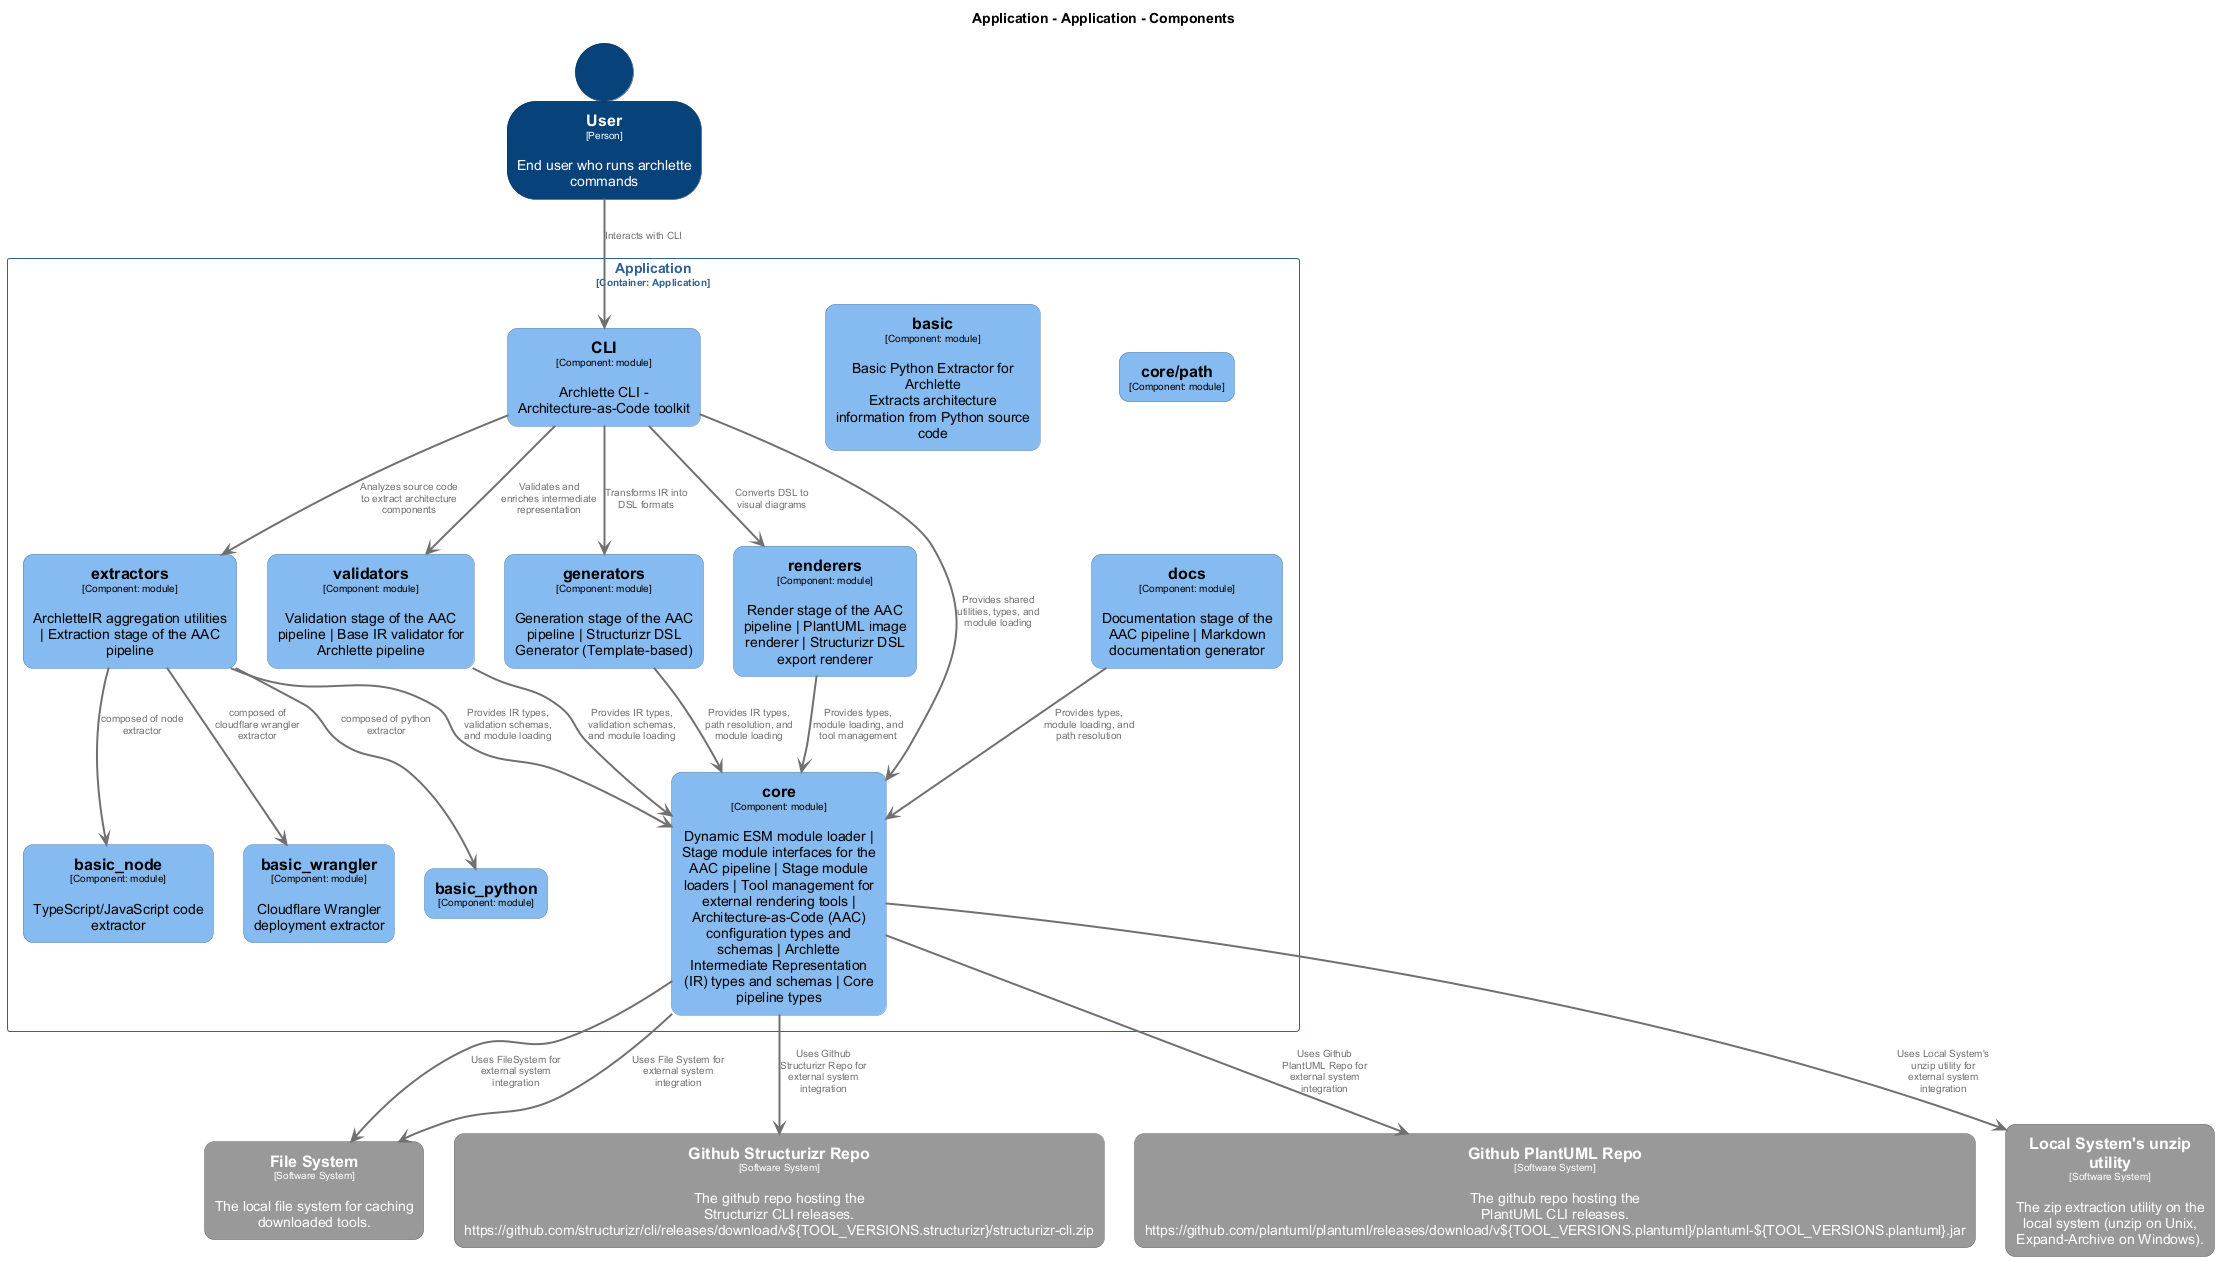

The diagram above was rendered by PlantUML. Its source (embedded in the PNG):
@startuml
set separator none
title Application - Application - Components

top to bottom direction
skinparam ranksep 60
skinparam nodesep 30

skinparam {
  arrowFontSize 10
  defaultTextAlignment center
  wrapWidth 200
  maxMessageSize 100
  defaultFontName "Arial"
}

hide stereotype

skinparam rectangle<<Application.Application.CLI>> {
  BackgroundColor #85bbf0
  FontColor #000000
  BorderColor #5d82a8
  roundCorner 20
  shadowing false
}
skinparam rectangle<<FileSystem>> {
  BackgroundColor #999999
  FontColor #ffffff
  BorderColor #6b6b6b
  roundCorner 20
  shadowing false
}
skinparam rectangle<<FileSystem>> {
  BackgroundColor #999999
  FontColor #ffffff
  BorderColor #6b6b6b
  roundCorner 20
  shadowing false
}
skinparam rectangle<<GithubPlantUMLRepo>> {
  BackgroundColor #999999
  FontColor #ffffff
  BorderColor #6b6b6b
  roundCorner 20
  shadowing false
}
skinparam rectangle<<GithubStructurizrRepo>> {
  BackgroundColor #999999
  FontColor #ffffff
  BorderColor #6b6b6b
  roundCorner 20
  shadowing false
}
skinparam rectangle<<LocalSystemsunziputility>> {
  BackgroundColor #999999
  FontColor #ffffff
  BorderColor #6b6b6b
  roundCorner 20
  shadowing false
}
skinparam person<<User>> {
  BackgroundColor #08427b
  FontColor #ffffff
  BorderColor #052e56
  shadowing false
}
skinparam rectangle<<Application.Application.basic>> {
  BackgroundColor #85bbf0
  FontColor #000000
  BorderColor #5d82a8
  roundCorner 20
  shadowing false
}
skinparam rectangle<<Application.Application.basic_node>> {
  BackgroundColor #85bbf0
  FontColor #000000
  BorderColor #5d82a8
  roundCorner 20
  shadowing false
}
skinparam rectangle<<Application.Application.basic_python>> {
  BackgroundColor #85bbf0
  FontColor #000000
  BorderColor #5d82a8
  roundCorner 20
  shadowing false
}
skinparam rectangle<<Application.Application.basic_wrangler>> {
  BackgroundColor #85bbf0
  FontColor #000000
  BorderColor #5d82a8
  roundCorner 20
  shadowing false
}
skinparam rectangle<<Application.Application.core>> {
  BackgroundColor #85bbf0
  FontColor #000000
  BorderColor #5d82a8
  roundCorner 20
  shadowing false
}
skinparam rectangle<<Application.Application.corepath>> {
  BackgroundColor #85bbf0
  FontColor #000000
  BorderColor #5d82a8
  roundCorner 20
  shadowing false
}
skinparam rectangle<<Application.Application.docs>> {
  BackgroundColor #85bbf0
  FontColor #000000
  BorderColor #5d82a8
  roundCorner 20
  shadowing false
}
skinparam rectangle<<Application.Application.extractors>> {
  BackgroundColor #85bbf0
  FontColor #000000
  BorderColor #5d82a8
  roundCorner 20
  shadowing false
}
skinparam rectangle<<Application.Application.generators>> {
  BackgroundColor #85bbf0
  FontColor #000000
  BorderColor #5d82a8
  roundCorner 20
  shadowing false
}
skinparam rectangle<<Application.Application.renderers>> {
  BackgroundColor #85bbf0
  FontColor #000000
  BorderColor #5d82a8
  roundCorner 20
  shadowing false
}
skinparam rectangle<<Application.Application.validators>> {
  BackgroundColor #85bbf0
  FontColor #000000
  BorderColor #5d82a8
  roundCorner 20
  shadowing false
}
skinparam rectangle<<Application.Application>> {
  BorderColor #2e6295
  FontColor #2e6295
  shadowing false
}

person "==User\n<size:10>[Person]</size>\n\nEnd user who runs archlette commands" <<User>> as User
rectangle "==FileSystem\n<size:10>[Software System]</size>\n\nFile system for reading and writing files" <<FileSystem>> as FileSystem
rectangle "==Github Structurizr Repo\n<size:10>[Software System]</size>\n\nThe github repo hosting the Structurizr CLI releases. https://github.com/structurizr/cli/releases/download/v${TOOL_VERSIONS.structurizr}/structurizr-cli.zip" <<GithubStructurizrRepo>> as GithubStructurizrRepo
rectangle "==Github PlantUML Repo\n<size:10>[Software System]</size>\n\nThe github repo hosting the PlantUML CLI releases. https://github.com/plantuml/plantuml/releases/download/v${TOOL_VERSIONS.plantuml}/plantuml-${TOOL_VERSIONS.plantuml}.jar" <<GithubPlantUMLRepo>> as GithubPlantUMLRepo
rectangle "==Local System's unzip utility\n<size:10>[Software System]</size>\n\nThe zip extraction utility on the local system (unzip on Unix, Expand-Archive on Windows)." <<LocalSystemsunziputility>> as LocalSystemsunziputility
rectangle "==File System\n<size:10>[Software System]</size>\n\nThe local file system for caching downloaded tools." <<FileSystem>> as FileSystem

rectangle "Application\n<size:10>[Container: Application]</size>" <<Application.Application>> {
  rectangle "==extractors\n<size:10>[Component: module]</size>\n\nArchletteIR aggregation utilities | Extraction stage of the AAC pipeline" <<Application.Application.extractors>> as Application.Application.extractors
  rectangle "==validators\n<size:10>[Component: module]</size>\n\nValidation stage of the AAC pipeline | Base IR validator for Archlette pipeline" <<Application.Application.validators>> as Application.Application.validators
  rectangle "==generators\n<size:10>[Component: module]</size>\n\nGeneration stage of the AAC pipeline | Structurizr DSL Generator (Template-based)" <<Application.Application.generators>> as Application.Application.generators
  rectangle "==renderers\n<size:10>[Component: module]</size>\n\nRender stage of the AAC pipeline | PlantUML image renderer | Structurizr DSL export renderer" <<Application.Application.renderers>> as Application.Application.renderers
  rectangle "==docs\n<size:10>[Component: module]</size>\n\nDocumentation stage of the AAC pipeline | Markdown documentation generator" <<Application.Application.docs>> as Application.Application.docs
  rectangle "==core\n<size:10>[Component: module]</size>\n\nDynamic ESM module loader | Stage module interfaces for the AAC pipeline | Stage module loaders | Tool management for external rendering tools | Architecture-as-Code (AAC) configuration types and schemas | Archlette Intermediate Representation (IR) types and schemas | Core pipeline types" <<Application.Application.core>> as Application.Application.core
  rectangle "==core/path\n<size:10>[Component: module]</size>" <<Application.Application.corepath>> as Application.Application.corepath
  rectangle "==basic_node\n<size:10>[Component: module]</size>\n\nTypeScript/JavaScript code extractor" <<Application.Application.basic_node>> as Application.Application.basic_node
  rectangle "==basic\n<size:10>[Component: module]</size>\n\nBasic Python Extractor for Archlette\nExtracts architecture information from Python source code" <<Application.Application.basic>> as Application.Application.basic
  rectangle "==basic_wrangler\n<size:10>[Component: module]</size>\n\nCloudflare Wrangler deployment extractor" <<Application.Application.basic_wrangler>> as Application.Application.basic_wrangler
  rectangle "==basic_python\n<size:10>[Component: module]</size>" <<Application.Application.basic_python>> as Application.Application.basic_python
  rectangle "==CLI\n<size:10>[Component: module]</size>\n\nArchlette CLI - Architecture-as-Code toolkit" <<Application.Application.CLI>> as Application.Application.CLI
}

Application.Application.CLI -[#707070,thickness=2]-> Application.Application.extractors : "<color:#707070>Analyzes source code to extract architecture components"
Application.Application.CLI -[#707070,thickness=2]-> Application.Application.validators : "<color:#707070>Validates and enriches intermediate representation"
Application.Application.CLI -[#707070,thickness=2]-> Application.Application.generators : "<color:#707070>Transforms IR into DSL formats"
Application.Application.CLI -[#707070,thickness=2]-> Application.Application.renderers : "<color:#707070>Converts DSL to visual diagrams"
Application.Application.CLI -[#707070,thickness=2]-> Application.Application.core : "<color:#707070>Provides shared utilities, types, and module loading"
Application.Application.extractors -[#707070,thickness=2]-> Application.Application.core : "<color:#707070>Provides IR types, validation schemas, and module loading"
Application.Application.extractors -[#707070,thickness=2]-> Application.Application.basic_node : "<color:#707070>composed of node extractor"
Application.Application.extractors -[#707070,thickness=2]-> Application.Application.basic_python : "<color:#707070>composed of python extractor"
Application.Application.extractors -[#707070,thickness=2]-> Application.Application.basic_wrangler : "<color:#707070>composed of cloudflare wrangler extractor"
Application.Application.validators -[#707070,thickness=2]-> Application.Application.core : "<color:#707070>Provides IR types, validation schemas, and module loading"
Application.Application.generators -[#707070,thickness=2]-> Application.Application.core : "<color:#707070>Provides IR types, path resolution, and module loading"
Application.Application.renderers -[#707070,thickness=2]-> Application.Application.core : "<color:#707070>Provides types, module loading, and tool management"
Application.Application.docs -[#707070,thickness=2]-> Application.Application.core : "<color:#707070>Provides types, module loading, and path resolution"
User -[#707070,thickness=2]-> Application.Application.CLI : "<color:#707070>Interacts with CLI"
Application.Application.core -[#707070,thickness=2]-> FileSystem : "<color:#707070>Uses FileSystem for external system integration"
Application.Application.core -[#707070,thickness=2]-> GithubStructurizrRepo : "<color:#707070>Uses Github Structurizr Repo for external system integration"
Application.Application.core -[#707070,thickness=2]-> GithubPlantUMLRepo : "<color:#707070>Uses Github PlantUML Repo for external system integration"
Application.Application.core -[#707070,thickness=2]-> LocalSystemsunziputility : "<color:#707070>Uses Local System's unzip utility for external system integration"
Application.Application.core -[#707070,thickness=2]-> FileSystem : "<color:#707070>Uses File System for external system integration"
@enduml